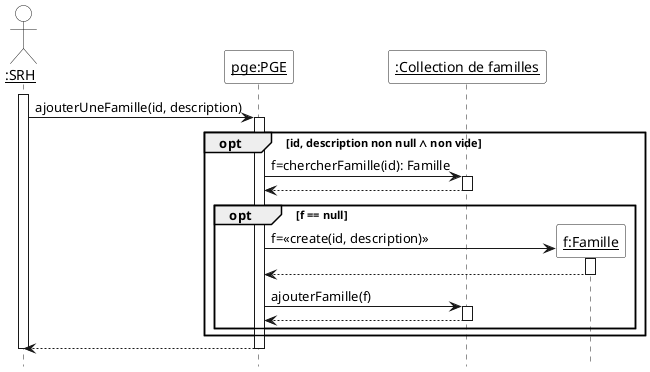

The diagram above was rendered by PlantUML. Its source (embedded in the PNG):
@startuml
hide footbox
skinparam sequenceParticipantBackgroundColor White
skinparam sequenceActorBackgroundColor White

actor "__:SRH__" as srh
participant "__pge:PGE__" as pge
participant "__:Collection de familles__" as cf

activate srh
srh -> pge ++ : ajouterUneFamille(id, description)
opt id, description non null ∧ non vide
  pge -> cf ++ : f=chercherFamille(id): Famille
  return
  create "__f:Famille__" as f
  opt f == null
    pge -> "__f:Famille__" as f ++ : f=<<create(id, description)>>
    return
    pge -> cf ++ : ajouterFamille(f)
    return
  end
end
return
deactivate srh
@enduml